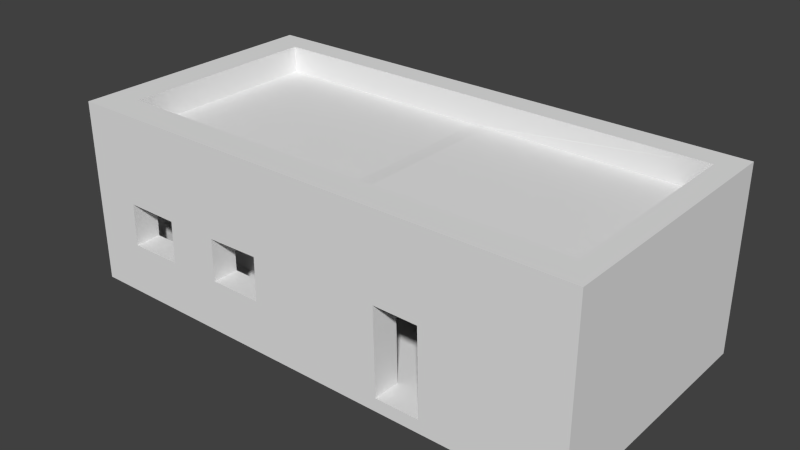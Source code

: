 # Source: Isaac_s_deformed_shop.blend  (saved by Blender 2.69.0; exported with 4.5.12 LTS)
import bpy
from mathutils import Matrix  # noqa: F401  (used for matrix-valued properties, if any)

bpy.ops.wm.read_factory_settings(use_empty=True)
scene = bpy.context.scene
scene.name = 'Scene'

# ---- collections
col_collection_1 = bpy.data.collections.new('Collection 1'); scene.collection.children.link(col_collection_1)

# ---- materials (node trees are filled in below, after node groups)
mat_material = bpy.data.materials.new('Material')
mat_material.alpha_threshold = 0.0
mat_material.use_transparent_shadow = False
mat_material.roughness = 0.5
mat_material.line_color = (0.0, 0.0, 0.0, 1.0)

# ---- material node trees

# ---- world
world_world = bpy.data.worlds.new('World'); scene.world = world_world
world_world.color = (0.05088, 0.05088, 0.05088)
world_world.use_sun_shadow = False
world_world.sun_shadow_jitter_overblur = 0.0
world_world.cycles.sampling_method = 'MANUAL'
world_world.cycles.sample_map_resolution = 256

# ---- meshes
me_cube_001 = bpy.data.meshes.new('Cube.001')
me_cube_001.from_pydata([(-1.0, -1.0, -1.0), (-1.0, 0.9466, -1.0), (1.201, 0.9466, -1.0), (1.201, -1.0, -1.0), (-1.0, -1.0, -0.4954), (-1.0, 0.9466, -0.4954), (1.201, 0.9466, -0.4954), (1.201, -1.0, -0.4954), (-0.4417, 0.9466, -0.4954), (-0.5101, 0.9466, -1.0), (-0.4417, -1.0, -0.4954), (-0.5101, -1.0, -1.0)], [], [(4, 5, 1, 0), (8, 6, 2, 9), (6, 7, 3, 2), (10, 4, 0, 11), (11, 9, 2, 3), (10, 8, 5, 4), (5, 8, 9, 1), (7, 10, 11, 3), (0, 1, 9, 11), (7, 6, 8, 10)])
me_cube_001.use_remesh_preserve_volume = False
me_cube_001.use_remesh_preserve_attributes = False
me_cube_001.use_mirror_vertex_groups = False
me_cube_001.update()
me_plane = bpy.data.meshes.new('Plane')
me_plane.from_pydata([(-0.05532, -3.941, 0.0), (-5.014, -3.941, 0.0), (-0.05532, 1.0, 0.0), (-5.014, 1.0, 0.0), (-0.05532, -3.941, 2.49), (-5.014, -3.941, 2.49), (-0.05532, 1.0, 2.49), (-5.014, 1.0, 2.49), (-2.625, -3.941, 0.0), (-3.47, -3.941, 0.0), (-5.014, -0.4727, 0.0), (-5.014, 0.5329, 0.0), (-3.504, -3.941, 1.651), (-2.663, -3.941, 1.639), (-5.014, 0.5387, 1.75), (-5.014, -0.4353, 1.761), (-10.02, -3.941, 0.0), (-10.02, 1.0, 0.0), (-10.02, -3.941, 2.49), (-10.02, 1.0, 2.49), (-10.02, 0.5381, 0.0), (-9.106, -3.941, 0.7312), (-8.072, -3.941, 0.7349), (-8.052, -3.941, 1.546), (-9.079, -3.941, 1.553), (-7.044, -3.941, 0.7454), (-6.037, -3.941, 0.7392), (-6.026, -3.941, 1.572), (-7.045, -3.941, 1.554), (-0.05532, -3.941, 3.25), (-5.014, -3.941, 3.25), (-0.05532, 1.0, 3.25), (-5.014, 1.0, 3.25), (-10.02, -3.941, 3.25), (-10.02, 1.0, 3.25), (-10.02, -3.941, 3.25), (-0.4819, -3.362, 2.49), (-9.397, 0.5141, 2.49), (-0.4819, -3.362, 3.25), (-5.014, -3.412, 2.49), (-9.398, 0.5153, 3.25), (-5.014, -3.365, 3.25), (-0.4821, 0.52, 2.49), (-0.4821, 0.52, 3.25), (-2.625, -3.412, 0.0), (-3.47, -3.412, 0.0), (-5.014, -3.412, 0.0), (-5.016, 0.5334, 2.496), (-0.05532, -3.412, 0.0), (-5.014, 0.5222, 3.25), (-4.722, -3.941, 0.0), (-4.722, 1.0, 0.0), (-4.722, -3.941, 2.49), (-4.722, 1.0, 2.49), (-4.722, -0.4727, 0.0), (-4.722, 0.5223, 0.0), (-4.722, 0.522, 1.75), (-4.722, -0.4353, 1.761), (-9.403, -3.357, 3.25), (-9.398, -3.341, 2.49), (-3.504, -3.412, 1.651), (-2.663, -3.412, 1.639), (-4.722, -3.412, 0.0), (-4.722, -3.412, 2.49), (-0.05532, 0.5223, 0.0), (-10.02, -3.442, 0.0), (-4.722, 0.5223, 2.49), (-10.02, 0.5381, 2.49), (-0.05532, -3.941, -0.25), (-5.014, -3.941, -0.25), (-0.05532, 1.0, -0.25), (-5.014, 1.0, -0.25), (-2.625, -3.941, -0.25), (-3.47, -3.941, -0.25), (-5.014, -0.4727, -0.25), (-5.014, 0.5448, -0.25), (-4.722, -3.941, -0.25), (-4.722, 1.0, -0.25), (-5.014, 1.0, -0.25), (-10.02, 1.0, -0.25), (-10.02, 0.5448, -0.25), (-5.014, -3.941, -0.25), (-10.02, -3.941, -0.25), (-10.02, -3.442, 2.49), (-9.106, -3.442, 0.7312), (-8.072, -3.442, 0.7349), (-8.052, -3.442, 1.546), (-9.079, -3.442, 1.553), (-7.044, -3.442, 0.7454), (-6.037, -3.442, 0.7392), (-6.026, -3.442, 1.572), (-7.045, -3.442, 1.554), (-9.413, -3.941, 0.0), (-9.413, 1.0, 0.0), (-9.413, -3.941, 2.49), (-9.413, 1.0, 2.49), (-9.413, 0.5326, 0.0), (-9.413, -3.422, 0.0), (-0.482, -3.412, 4.196e-17), (-0.482, 0.5223, 4.196e-17), (-0.4797, -3.362, 2.74), (-9.395, 0.5137, 2.74), (-5.014, -3.388, 2.724), (-0.4799, 0.5196, 2.74), (-5.015, 0.5278, 2.727), (-9.396, -3.342, 2.74), (-4.72, -3.412, 2.74), (-4.72, 0.5219, 2.74)], [], [(32, 31, 43, 49), (25, 22, 23, 28), (19, 17, 20, 67), (22, 21, 84, 85), (25, 28, 91, 88), (17, 93, 3, 11, 96, 20), (31, 29, 38, 43), (13, 8, 44, 61), (34, 35, 18, 83, 67, 19), (23, 24, 94, 5, 27, 28), (34, 32, 49, 40), (22, 25, 26, 1, 92, 21), (35, 34, 40, 58), (33, 30, 41, 58, 35), (7, 53, 6, 31, 32, 34, 19, 95), (3, 51, 77, 71), (15, 10, 54, 57), (7, 3, 51, 53), (14, 15, 57, 56), (3, 11, 55, 51), (11, 14, 56, 55), (1, 5, 52, 50), (10, 46, 97, 96, 11), (3, 93, 17, 79, 78), (12, 13, 61, 60), (54, 55, 64, 99, 98, 44, 45, 62, 50), (1, 50, 62, 46), (9, 12, 60, 45), (50, 9, 45, 62), (9, 50, 52, 12), (12, 52, 4, 13), (54, 10, 11, 55), (11, 14, 47, 37, 96), (69, 74, 75, 71, 77, 70, 68, 72, 73, 76), (48, 64, 99, 98), (11, 3, 71, 75), (10, 46, 1, 50, 54), (51, 2, 70, 77), (50, 1, 69, 76), (8, 9, 73, 72), (9, 50, 76, 73), (0, 8, 72, 68), (97, 84, 87, 59), (37, 96, 97, 59), (65, 20, 67, 83), (75, 11, 96, 20, 80), (45, 44, 8, 9), (95, 7, 3, 93), (79, 80, 75, 78), (28, 27, 90, 91), (21, 24, 87, 84), (24, 23, 86, 87), (18, 16, 65, 83), (27, 26, 89, 90), (26, 25, 88, 89), (23, 22, 85, 86), (63, 66, 56, 57), (63, 57, 54, 50, 62), (107, 106, 102, 104), (46, 89, 90, 39), (19, 17, 93, 95), (16, 18, 94, 92), (39, 59, 87, 86, 91, 90), (46, 89, 88, 85, 84, 97), (85, 88, 91, 86), (21, 92, 94, 24), (1, 26, 27, 5), (5, 52, 4, 29, 30, 33, 18, 94), (16, 92, 1, 81, 82), (16, 92, 1, 46, 97, 65), (81, 74, 75, 80, 82), (36, 98, 99, 42), (8, 13, 4, 0), (31, 2, 64, 48, 0, 29), (68, 0, 48, 64, 2, 70), (53, 6, 2, 51), (42, 64, 55, 66), (20, 65, 16, 82, 80), (79, 17, 20, 80), (61, 44, 98, 36), (45, 60, 63, 62), (36, 61, 60, 63), (14, 47, 39, 15), (30, 29, 38, 41), (8, 0, 48, 98, 44), (15, 39, 46, 10), (101, 104, 102, 105), (100, 103, 107, 106), (49, 43, 103, 107, 104), (49, 104, 101, 40), (58, 40, 101, 105), (41, 102, 105, 58), (38, 100, 106, 102, 41), (38, 100, 103, 43), (47, 37, 59, 39), (36, 63, 66, 42)])
me_plane.use_remesh_preserve_volume = False
me_plane.use_remesh_preserve_attributes = False
me_plane.use_mirror_vertex_groups = False
me_plane.update()
me_cube = bpy.data.meshes.new('Cube')
me_cube.from_pydata([(1.0, -0.01093, -1.0), (1.0, -1.0, -1.0), (-1.0, -1.0, -1.0), (-1.0, -0.01093, -1.0), (1.0, -0.01093, -0.1777), (1.0, -1.0, -0.1777), (-1.0, -1.0, -0.1777), (-1.0, -0.01093, -0.1777)], [], [(0, 1, 2, 3), (4, 7, 6, 5), (0, 4, 5, 1), (1, 5, 6, 2), (2, 6, 7, 3), (4, 0, 3, 7)])
me_cube.materials.append(mat_material)
me_cube.use_remesh_preserve_volume = False
me_cube.use_remesh_preserve_attributes = False
me_cube.use_mirror_vertex_groups = False
me_cube.update()

# ---- objects
ob_cube_001 = bpy.data.objects.new('Cube.001', me_cube_001)
ob_plane = bpy.data.objects.new('Plane', me_plane)
ob_cube = bpy.data.objects.new('Cube', me_cube)

# ---- transforms, parenting, visibility, modifiers, constraints
ob_cube_001.location = (-3.336, -1.437, 0.986)
ob_cube_001.lineart.crease_threshold = 0.0
ob_plane.location = (5.033, -0.02853, -0.007972)
ob_plane.lineart.crease_threshold = 0.0
ob_cube.location = (3.496, -0.4945, 0.9918)
ob_cube.lock_rotations_4d = False
ob_cube.empty_display_type = 'ARROWS'
ob_cube.lineart.crease_threshold = 0.0

# ---- collection membership
col_collection_1.objects.link(ob_cube_001)
col_collection_1.objects.link(ob_plane)
col_collection_1.objects.link(ob_cube)

# ---- scene / render settings (as saved in the file)
scene.frame_start = 1; scene.frame_end = 250; scene.frame_set(1)
scene.render.engine = 'BLENDER_EEVEE_NEXT'
scene.render.image_settings.compression = 90
scene.render.resolution_percentage = 50
scene.render.dither_intensity = 0.0
scene.cycles.use_denoising = False
scene.cycles.samples = 10
scene.cycles.sampling_pattern = 'TABULATED_SOBOL'
scene.cycles.light_sampling_threshold = 0.0
scene.cycles.use_adaptive_sampling = False
scene.cycles.use_light_tree = False
scene.cycles.blur_glossy = 0.0
scene.cycles.volume_bounces = 1
scene.cycles.pixel_filter_type = 'GAUSSIAN'
scene.cycles.sample_clamp_indirect = 0.0
scene.view_settings.view_transform = 'Standard'
bpy.context.view_layer.update()

# ---- added for rendering (the .blend has no active camera and no usable light): camera, sun
cam_auto = bpy.data.cameras.new('AutoCamera')
cam_auto.lens = 50.0
cam_auto.sensor_width = 36.0
cam_auto.clip_end = 1000.0
ob_auto_camera = bpy.data.objects.new('AutoCamera', cam_auto)
scene.collection.objects.link(ob_auto_camera)
ob_auto_camera.location = (10.7832, -14.4446, 10.1225)
ob_auto_camera.rotation_euler = (1.09748, -7.21219e-08, 0.694738)
scene.camera = ob_auto_camera
light_auto_sun = bpy.data.lights.new('AutoSun', 'SUN')
light_auto_sun.energy = 3.0
light_auto_sun.angle = 0.0523599
ob_auto_sun = bpy.data.objects.new('AutoSun', light_auto_sun)
scene.collection.objects.link(ob_auto_sun)
ob_auto_sun.rotation_euler = (0.872665, 0.174533, 0.523599)
bpy.context.view_layer.update()
